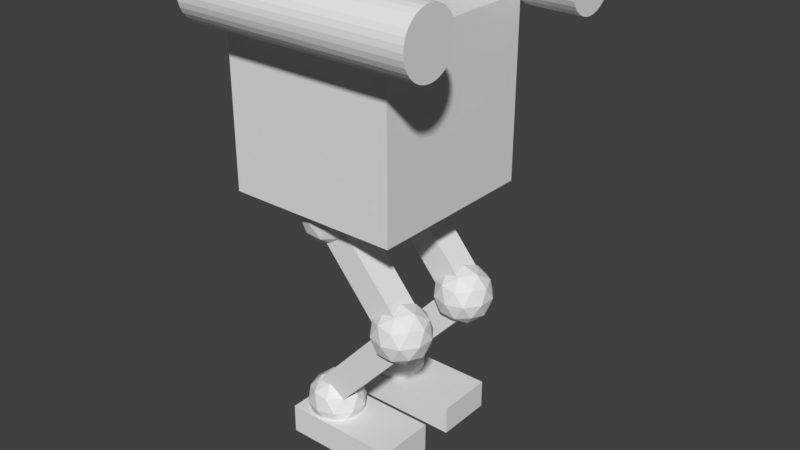 # Source: mecha.blend  (saved by Blender 2.77.0; exported with 4.5.12 LTS)
import bpy
from mathutils import Matrix  # noqa: F401  (used for matrix-valued properties, if any)

bpy.ops.wm.read_factory_settings(use_empty=True)
scene = bpy.context.scene
scene.name = 'Scene'

# ---- collections
col_collection_1 = bpy.data.collections.new('Collection 1'); scene.collection.children.link(col_collection_1)

# ---- materials (node trees are filled in below, after node groups)
mat_material = bpy.data.materials.new('Material')
mat_material.alpha_threshold = 0.0
mat_material.use_transparent_shadow = False
mat_material.roughness = 0.5
mat_material.line_color = (0.0, 0.0, 0.0, 1.0)

# ---- material node trees

# ---- world
world_world = bpy.data.worlds.new('World'); scene.world = world_world
world_world.color = (0.05088, 0.05088, 0.05088)
world_world.use_sun_shadow = False
world_world.sun_shadow_jitter_overblur = 0.0
world_world.cycles.sampling_method = 'MANUAL'

# ---- meshes
me_icosphere_005 = bpy.data.meshes.new('Icosphere.005')
me_icosphere_005.from_pydata([(0.0, 3.132, 5.873), (0.7236, 2.606, 6.426), (-0.2764, 2.281, 6.426), (-0.8944, 3.132, 6.426), (-0.2764, 3.982, 6.426), (0.7236, 3.657, 6.426), (0.2764, 2.281, 7.321), (-0.7236, 2.606, 7.321), (-0.7236, 3.657, 7.321), (0.2764, 3.982, 7.321), (0.8944, 3.132, 7.321), (0.0, 3.132, 7.873), (-0.1625, 2.632, 6.023), (0.4253, 2.823, 6.023), (0.2629, 2.323, 6.348), (0.8506, 3.132, 6.348), (0.4253, 3.441, 6.023), (-0.5257, 3.132, 6.023), (-0.6882, 2.632, 6.348), (-0.1625, 3.632, 6.023), (-0.6882, 3.632, 6.348), (0.2629, 3.941, 6.348), (0.9511, 2.823, 6.873), (0.9511, 3.441, 6.873), (0.0, 2.132, 6.873), (0.5878, 2.323, 6.873), (-0.9511, 2.823, 6.873), (-0.5878, 2.323, 6.873), (-0.5878, 3.941, 6.873), (-0.9511, 3.441, 6.873), (0.5878, 3.941, 6.873), (0.0, 4.132, 6.873), (0.6882, 2.632, 7.399), (-0.2629, 2.323, 7.399), (-0.8506, 3.132, 7.399), (-0.2629, 3.941, 7.399), (0.6882, 3.632, 7.399), (0.1625, 2.632, 7.724), (0.5257, 3.132, 7.724), (-0.4253, 2.823, 7.724), (-0.4253, 3.441, 7.724), (0.1625, 3.632, 7.724), (2.775, 3.132, 2.661), (3.499, 2.606, 3.213), (2.499, 2.281, 3.213), (1.881, 3.132, 3.213), (2.499, 3.982, 3.213), (3.499, 3.657, 3.213), (3.052, 2.281, 4.108), (2.052, 2.606, 4.108), (2.052, 3.657, 4.108), (3.052, 3.982, 4.108), (3.67, 3.132, 4.108), (2.775, 3.132, 4.661), (2.613, 2.632, 2.81), (3.201, 2.823, 2.81), (3.038, 2.323, 3.135), (3.626, 3.132, 3.135), (3.201, 3.441, 2.81), (2.25, 3.132, 2.81), (2.087, 2.632, 3.135), (2.613, 3.632, 2.81), (2.087, 3.632, 3.135), (3.038, 3.941, 3.135), (3.726, 2.823, 3.661), (3.726, 3.441, 3.661), (2.775, 2.132, 3.661), (3.363, 2.323, 3.661), (1.824, 2.823, 3.661), (2.188, 2.323, 3.661), (2.188, 3.941, 3.661), (1.824, 3.441, 3.661), (3.363, 3.941, 3.661), (2.775, 4.132, 3.661), (3.464, 2.632, 4.186), (2.513, 2.323, 4.186), (1.925, 3.132, 4.186), (2.513, 3.941, 4.186), (3.464, 3.632, 4.186), (2.938, 2.632, 4.511), (3.301, 3.132, 4.511), (2.35, 2.823, 4.511), (2.35, 3.441, 4.511), (2.938, 3.632, 4.511), (0.0, 3.132, -1.0), (0.7236, 2.606, -0.4472), (-0.2764, 2.281, -0.4472), (-0.8944, 3.132, -0.4472), (-0.2764, 3.982, -0.4472), (0.7236, 3.657, -0.4472), (0.2764, 2.281, 0.4472), (-0.7236, 2.606, 0.4472), (-0.7236, 3.657, 0.4472), (0.2764, 3.982, 0.4472), (0.8944, 3.132, 0.4472), (0.0, 3.132, 1.0), (-0.1625, 2.632, -0.8507), (0.4253, 2.823, -0.8507), (0.2629, 2.323, -0.5257), (0.8506, 3.132, -0.5257), (0.4253, 3.441, -0.8507), (-0.5257, 3.132, -0.8507), (-0.6882, 2.632, -0.5257), (-0.1625, 3.632, -0.8507), (-0.6882, 3.632, -0.5257), (0.2629, 3.941, -0.5257), (0.9511, 2.823, 2.2e-07), (0.9511, 3.441, 2.568e-07), (0.0, 2.132, 1.788e-07), (0.5878, 2.323, 1.902e-07), (-0.9511, 2.823, 2.2e-07), (-0.5878, 2.323, 1.902e-07), (-0.5878, 3.941, 2.866e-07), (-0.9511, 3.441, 2.568e-07), (0.5878, 3.941, 2.866e-07), (0.0, 4.132, 2.98e-07), (0.6882, 2.632, 0.5257), (-0.2629, 2.323, 0.5257), (-0.8506, 3.132, 0.5257), (-0.2629, 3.941, 0.5257), (0.6882, 3.632, 0.5257), (0.1625, 2.632, 0.8507), (0.5257, 3.132, 0.8507), (-0.4253, 2.823, 0.8507), (-0.4253, 3.441, 0.8507), (0.1625, 3.632, 0.8507), (0.0, 0.0, 5.873), (0.7236, -0.5257, 6.426), (-0.2764, -0.8506, 6.426), (-0.8944, 0.0, 6.426), (-0.2764, 0.8506, 6.426), (0.7236, 0.5257, 6.426), (0.2764, -0.8506, 7.321), (-0.7236, -0.5257, 7.321), (-0.7236, 0.5257, 7.321), (0.2764, 0.8506, 7.321), (0.8944, 0.0, 7.321), (0.0, 0.0, 7.873), (-0.1625, -0.5, 6.023), (0.4253, -0.309, 6.023), (0.2629, -0.809, 6.348), (0.8506, 0.0, 6.348), (0.4253, 0.309, 6.023), (-0.5257, 0.0, 6.023), (-0.6882, -0.5, 6.348), (-0.1625, 0.5, 6.023), (-0.6882, 0.5, 6.348), (0.2629, 0.809, 6.348), (0.9511, -0.309, 6.873), (0.9511, 0.309, 6.873), (0.0, -1.0, 6.873), (0.5878, -0.809, 6.873), (-0.9511, -0.309, 6.873), (-0.5878, -0.809, 6.873), (-0.5878, 0.809, 6.873), (-0.9511, 0.309, 6.873), (0.5878, 0.809, 6.873), (0.0, 1.0, 6.873), (0.6882, -0.5, 7.399), (-0.2629, -0.809, 7.399), (-0.8506, 0.0, 7.399), (-0.2629, 0.809, 7.399), (0.6882, 0.5, 7.399), (0.1625, -0.5, 7.724), (0.5257, 0.0, 7.724), (-0.4253, -0.309, 7.724), (-0.4253, 0.309, 7.724), (0.1625, 0.5, 7.724), (2.775, 0.0, 2.661), (3.499, -0.5257, 3.213), (2.499, -0.8506, 3.213), (1.881, 0.0, 3.213), (2.499, 0.8506, 3.213), (3.499, 0.5257, 3.213), (3.052, -0.8506, 4.108), (2.052, -0.5257, 4.108), (2.052, 0.5257, 4.108), (3.052, 0.8506, 4.108), (3.67, 0.0, 4.108), (2.775, 0.0, 4.661), (2.613, -0.5, 2.81), (3.201, -0.309, 2.81), (3.038, -0.809, 3.135), (3.626, 0.0, 3.135), (3.201, 0.309, 2.81), (2.25, 0.0, 2.81), (2.087, -0.5, 3.135), (2.613, 0.5, 2.81), (2.087, 0.5, 3.135), (3.038, 0.809, 3.135), (3.726, -0.309, 3.661), (3.726, 0.309, 3.661), (2.775, -1.0, 3.661), (3.363, -0.809, 3.661), (1.824, -0.309, 3.661), (2.188, -0.809, 3.661), (2.188, 0.809, 3.661), (1.824, 0.309, 3.661), (3.363, 0.809, 3.661), (2.775, 1.0, 3.661), (3.464, -0.5, 4.186), (2.513, -0.809, 4.186), (1.925, 0.0, 4.186), (2.513, 0.809, 4.186), (3.464, 0.5, 4.186), (2.938, -0.5, 4.511), (3.301, 0.0, 4.511), (2.35, -0.309, 4.511), (2.35, 0.309, 4.511), (2.938, 0.5, 4.511), (0.0, 0.0, -1.0), (0.7236, -0.5257, -0.4472), (-0.2764, -0.8506, -0.4472), (-0.8944, 0.0, -0.4472), (-0.2764, 0.8506, -0.4472), (0.7236, 0.5257, -0.4472), (0.2764, -0.8506, 0.4472), (-0.7236, -0.5257, 0.4472), (-0.7236, 0.5257, 0.4472), (0.2764, 0.8506, 0.4472), (0.8944, 0.0, 0.4472), (0.0, 0.0, 1.0), (-0.1625, -0.5, -0.8507), (0.4253, -0.309, -0.8507), (0.2629, -0.809, -0.5257), (0.8506, 0.0, -0.5257), (0.4253, 0.309, -0.8507), (-0.5257, 0.0, -0.8507), (-0.6882, -0.5, -0.5257), (-0.1625, 0.5, -0.8507), (-0.6882, 0.5, -0.5257), (0.2629, 0.809, -0.5257), (0.9511, -0.309, 0.0), (0.9511, 0.309, 0.0), (0.0, -1.0, 0.0), (0.5878, -0.809, 0.0), (-0.9511, -0.309, 0.0), (-0.5878, -0.809, 0.0), (-0.5878, 0.809, 0.0), (-0.9511, 0.309, 0.0), (0.5878, 0.809, 0.0), (0.0, 1.0, 0.0), (0.6882, -0.5, 0.5257), (-0.2629, -0.809, 0.5257), (-0.8506, 0.0, 0.5257), (-0.2629, 0.809, 0.5257), (0.6882, 0.5, 0.5257), (0.1625, -0.5, 0.8507), (0.5257, 0.0, 0.8507), (-0.4253, -0.309, 0.8507), (-0.4253, 0.309, 0.8507), (0.1625, 0.5, 0.8507)], [], [(0, 13, 12), (1, 13, 15), (0, 12, 17), (0, 17, 19), (0, 19, 16), (1, 15, 22), (2, 14, 24), (3, 18, 26), (4, 20, 28), (5, 21, 30), (1, 22, 25), (2, 24, 27), (3, 26, 29), (4, 28, 31), (5, 30, 23), (6, 32, 37), (7, 33, 39), (8, 34, 40), (9, 35, 41), (10, 36, 38), (38, 41, 11), (38, 36, 41), (36, 9, 41), (41, 40, 11), (41, 35, 40), (35, 8, 40), (40, 39, 11), (40, 34, 39), (34, 7, 39), (39, 37, 11), (39, 33, 37), (33, 6, 37), (37, 38, 11), (37, 32, 38), (32, 10, 38), (23, 36, 10), (23, 30, 36), (30, 9, 36), (31, 35, 9), (31, 28, 35), (28, 8, 35), (29, 34, 8), (29, 26, 34), (26, 7, 34), (27, 33, 7), (27, 24, 33), (24, 6, 33), (25, 32, 6), (25, 22, 32), (22, 10, 32), (30, 31, 9), (30, 21, 31), (21, 4, 31), (28, 29, 8), (28, 20, 29), (20, 3, 29), (26, 27, 7), (26, 18, 27), (18, 2, 27), (24, 25, 6), (24, 14, 25), (14, 1, 25), (22, 23, 10), (22, 15, 23), (15, 5, 23), (16, 21, 5), (16, 19, 21), (19, 4, 21), (19, 20, 4), (19, 17, 20), (17, 3, 20), (17, 18, 3), (17, 12, 18), (12, 2, 18), (15, 16, 5), (15, 13, 16), (13, 0, 16), (12, 14, 2), (12, 13, 14), (13, 1, 14), (42, 55, 54), (43, 55, 57), (42, 54, 59), (42, 59, 61), (42, 61, 58), (43, 57, 64), (44, 56, 66), (45, 60, 68), (46, 62, 70), (47, 63, 72), (43, 64, 67), (44, 66, 69), (45, 68, 71), (46, 70, 73), (47, 72, 65), (48, 74, 79), (49, 75, 81), (50, 76, 82), (51, 77, 83), (52, 78, 80), (80, 83, 53), (80, 78, 83), (78, 51, 83), (83, 82, 53), (83, 77, 82), (77, 50, 82), (82, 81, 53), (82, 76, 81), (76, 49, 81), (81, 79, 53), (81, 75, 79), (75, 48, 79), (79, 80, 53), (79, 74, 80), (74, 52, 80), (65, 78, 52), (65, 72, 78), (72, 51, 78), (73, 77, 51), (73, 70, 77), (70, 50, 77), (71, 76, 50), (71, 68, 76), (68, 49, 76), (69, 75, 49), (69, 66, 75), (66, 48, 75), (67, 74, 48), (67, 64, 74), (64, 52, 74), (72, 73, 51), (72, 63, 73), (63, 46, 73), (70, 71, 50), (70, 62, 71), (62, 45, 71), (68, 69, 49), (68, 60, 69), (60, 44, 69), (66, 67, 48), (66, 56, 67), (56, 43, 67), (64, 65, 52), (64, 57, 65), (57, 47, 65), (58, 63, 47), (58, 61, 63), (61, 46, 63), (61, 62, 46), (61, 59, 62), (59, 45, 62), (59, 60, 45), (59, 54, 60), (54, 44, 60), (57, 58, 47), (57, 55, 58), (55, 42, 58), (54, 56, 44), (54, 55, 56), (55, 43, 56), (84, 97, 96), (85, 97, 99), (84, 96, 101), (84, 101, 103), (84, 103, 100), (85, 99, 106), (86, 98, 108), (87, 102, 110), (88, 104, 112), (89, 105, 114), (85, 106, 109), (86, 108, 111), (87, 110, 113), (88, 112, 115), (89, 114, 107), (90, 116, 121), (91, 117, 123), (92, 118, 124), (93, 119, 125), (94, 120, 122), (122, 125, 95), (122, 120, 125), (120, 93, 125), (125, 124, 95), (125, 119, 124), (119, 92, 124), (124, 123, 95), (124, 118, 123), (118, 91, 123), (123, 121, 95), (123, 117, 121), (117, 90, 121), (121, 122, 95), (121, 116, 122), (116, 94, 122), (107, 120, 94), (107, 114, 120), (114, 93, 120), (115, 119, 93), (115, 112, 119), (112, 92, 119), (113, 118, 92), (113, 110, 118), (110, 91, 118), (111, 117, 91), (111, 108, 117), (108, 90, 117), (109, 116, 90), (109, 106, 116), (106, 94, 116), (114, 115, 93), (114, 105, 115), (105, 88, 115), (112, 113, 92), (112, 104, 113), (104, 87, 113), (110, 111, 91), (110, 102, 111), (102, 86, 111), (108, 109, 90), (108, 98, 109), (98, 85, 109), (106, 107, 94), (106, 99, 107), (99, 89, 107), (100, 105, 89), (100, 103, 105), (103, 88, 105), (103, 104, 88), (103, 101, 104), (101, 87, 104), (101, 102, 87), (101, 96, 102), (96, 86, 102), (99, 100, 89), (99, 97, 100), (97, 84, 100), (96, 98, 86), (96, 97, 98), (97, 85, 98), (126, 139, 138), (127, 139, 141), (126, 138, 143), (126, 143, 145), (126, 145, 142), (127, 141, 148), (128, 140, 150), (129, 144, 152), (130, 146, 154), (131, 147, 156), (127, 148, 151), (128, 150, 153), (129, 152, 155), (130, 154, 157), (131, 156, 149), (132, 158, 163), (133, 159, 165), (134, 160, 166), (135, 161, 167), (136, 162, 164), (164, 167, 137), (164, 162, 167), (162, 135, 167), (167, 166, 137), (167, 161, 166), (161, 134, 166), (166, 165, 137), (166, 160, 165), (160, 133, 165), (165, 163, 137), (165, 159, 163), (159, 132, 163), (163, 164, 137), (163, 158, 164), (158, 136, 164), (149, 162, 136), (149, 156, 162), (156, 135, 162), (157, 161, 135), (157, 154, 161), (154, 134, 161), (155, 160, 134), (155, 152, 160), (152, 133, 160), (153, 159, 133), (153, 150, 159), (150, 132, 159), (151, 158, 132), (151, 148, 158), (148, 136, 158), (156, 157, 135), (156, 147, 157), (147, 130, 157), (154, 155, 134), (154, 146, 155), (146, 129, 155), (152, 153, 133), (152, 144, 153), (144, 128, 153), (150, 151, 132), (150, 140, 151), (140, 127, 151), (148, 149, 136), (148, 141, 149), (141, 131, 149), (142, 147, 131), (142, 145, 147), (145, 130, 147), (145, 146, 130), (145, 143, 146), (143, 129, 146), (143, 144, 129), (143, 138, 144), (138, 128, 144), (141, 142, 131), (141, 139, 142), (139, 126, 142), (138, 140, 128), (138, 139, 140), (139, 127, 140), (168, 181, 180), (169, 181, 183), (168, 180, 185), (168, 185, 187), (168, 187, 184), (169, 183, 190), (170, 182, 192), (171, 186, 194), (172, 188, 196), (173, 189, 198), (169, 190, 193), (170, 192, 195), (171, 194, 197), (172, 196, 199), (173, 198, 191), (174, 200, 205), (175, 201, 207), (176, 202, 208), (177, 203, 209), (178, 204, 206), (206, 209, 179), (206, 204, 209), (204, 177, 209), (209, 208, 179), (209, 203, 208), (203, 176, 208), (208, 207, 179), (208, 202, 207), (202, 175, 207), (207, 205, 179), (207, 201, 205), (201, 174, 205), (205, 206, 179), (205, 200, 206), (200, 178, 206), (191, 204, 178), (191, 198, 204), (198, 177, 204), (199, 203, 177), (199, 196, 203), (196, 176, 203), (197, 202, 176), (197, 194, 202), (194, 175, 202), (195, 201, 175), (195, 192, 201), (192, 174, 201), (193, 200, 174), (193, 190, 200), (190, 178, 200), (198, 199, 177), (198, 189, 199), (189, 172, 199), (196, 197, 176), (196, 188, 197), (188, 171, 197), (194, 195, 175), (194, 186, 195), (186, 170, 195), (192, 193, 174), (192, 182, 193), (182, 169, 193), (190, 191, 178), (190, 183, 191), (183, 173, 191), (184, 189, 173), (184, 187, 189), (187, 172, 189), (187, 188, 172), (187, 185, 188), (185, 171, 188), (185, 186, 171), (185, 180, 186), (180, 170, 186), (183, 184, 173), (183, 181, 184), (181, 168, 184), (180, 182, 170), (180, 181, 182), (181, 169, 182), (210, 223, 222), (211, 223, 225), (210, 222, 227), (210, 227, 229), (210, 229, 226), (211, 225, 232), (212, 224, 234), (213, 228, 236), (214, 230, 238), (215, 231, 240), (211, 232, 235), (212, 234, 237), (213, 236, 239), (214, 238, 241), (215, 240, 233), (216, 242, 247), (217, 243, 249), (218, 244, 250), (219, 245, 251), (220, 246, 248), (248, 251, 221), (248, 246, 251), (246, 219, 251), (251, 250, 221), (251, 245, 250), (245, 218, 250), (250, 249, 221), (250, 244, 249), (244, 217, 249), (249, 247, 221), (249, 243, 247), (243, 216, 247), (247, 248, 221), (247, 242, 248), (242, 220, 248), (233, 246, 220), (233, 240, 246), (240, 219, 246), (241, 245, 219), (241, 238, 245), (238, 218, 245), (239, 244, 218), (239, 236, 244), (236, 217, 244), (237, 243, 217), (237, 234, 243), (234, 216, 243), (235, 242, 216), (235, 232, 242), (232, 220, 242), (240, 241, 219), (240, 231, 241), (231, 214, 241), (238, 239, 218), (238, 230, 239), (230, 213, 239), (236, 237, 217), (236, 228, 237), (228, 212, 237), (234, 235, 216), (234, 224, 235), (224, 211, 235), (232, 233, 220), (232, 225, 233), (225, 215, 233), (226, 231, 215), (226, 229, 231), (229, 214, 231), (229, 230, 214), (229, 227, 230), (227, 213, 230), (227, 228, 213), (227, 222, 228), (222, 212, 228), (225, 226, 215), (225, 223, 226), (223, 210, 226), (222, 224, 212), (222, 223, 224), (223, 211, 224)])
me_icosphere_005.use_remesh_preserve_volume = False
me_icosphere_005.use_remesh_preserve_attributes = False
me_icosphere_005.use_mirror_vertex_groups = False
me_icosphere_005.update()
me_cylinder_001 = bpy.data.meshes.new('Cylinder.001')
me_cylinder_001.from_pydata([(10.29, 4.746, 0.2368), (7.236, 4.746, -0.4096), (10.29, 5.746, 0.2368), (7.236, 5.746, -0.4096), (9.641, 4.746, 0.4275), (6.589, 4.746, -0.2188), (9.641, 5.746, 0.4275), (6.589, 5.746, -0.2188), (6.504, 6.673, 0.5146), (6.504, 0.6735, 0.5146), (6.504, 0.6735, -0.9854), (6.504, 6.674, -0.9854), (0.5043, 6.673, 0.5146), (0.5043, 0.6735, 0.5146), (0.5043, 0.6735, -0.9854), (0.5043, 6.673, -0.9854), (10.89, 4.746, 0.399), (13.84, 4.746, -0.2763), (10.89, 5.746, 0.399), (13.84, 5.746, -0.2763), (10.22, 4.746, 0.2146), (13.17, 4.746, -0.4607), (10.22, 5.746, 0.2146), (13.17, 5.746, -0.4607), (15.16, 4.246, -0.6108), (14.16, 4.246, -0.6108), (15.16, 6.246, -0.6108), (14.16, 6.246, -0.6108), (15.16, 4.246, 0.3892), (14.16, 4.246, 0.3892), (15.16, 6.246, 0.3892), (14.16, 6.246, 0.3892), (10.29, 1.614, 0.2368), (7.236, 1.614, -0.4096), (10.29, 2.614, 0.2368), (7.236, 2.614, -0.4096), (9.641, 1.614, 0.4275), (6.589, 1.614, -0.2188), (9.641, 2.614, 0.4275), (6.589, 2.614, -0.2188), (10.89, 1.614, 0.399), (13.84, 1.614, -0.2763), (10.89, 2.614, 0.399), (13.84, 2.614, -0.2763), (10.22, 1.614, 0.2146), (13.17, 1.614, -0.4607), (10.22, 2.614, 0.2146), (13.17, 2.614, -0.4607), (15.16, 1.114, -0.6108), (14.16, 1.114, -0.6108), (15.16, 3.114, -0.6108), (14.16, 3.114, -0.6108), (15.16, 1.114, 0.3892), (14.16, 1.114, 0.3892), (15.16, 3.114, 0.3892), (14.16, 3.114, 0.3892), (9.537e-07, 8.363, -1.0), (9.537e-07, 8.363, 1.0), (0.1951, 8.344, -1.0), (0.1951, 8.344, 1.0), (0.3827, 8.287, -1.0), (0.3827, 8.287, 1.0), (0.5556, 8.195, -1.0), (0.5556, 8.195, 1.0), (0.7071, 8.07, -1.0), (0.7071, 8.07, 1.0), (0.8315, 7.919, -1.0), (0.8315, 7.919, 1.0), (0.9239, 7.746, -1.0), (0.9239, 7.746, 1.0), (0.9808, 7.558, -1.0), (0.9808, 7.558, 1.0), (1.0, 7.363, -1.0), (1.0, 7.363, 1.0), (0.9808, 7.168, -1.0), (0.9808, 7.168, 1.0), (0.9239, 6.981, -1.0), (0.9239, 6.981, 1.0), (0.8315, 6.808, -1.0), (0.8315, 6.808, 1.0), (0.7071, 6.656, -1.0), (0.7071, 6.656, 1.0), (0.5556, 6.532, -1.0), (0.5556, 6.532, 1.0), (0.3827, 6.439, -1.0), (0.3827, 6.439, 1.0), (0.1951, 6.383, -1.0), (0.1951, 6.383, 1.0), (6.278e-07, 6.363, -1.0), (6.278e-07, 6.363, 1.0), (-0.1951, 6.383, -1.0), (-0.1951, 6.383, 1.0), (-0.3827, 6.439, -1.0), (-0.3827, 6.439, 1.0), (-0.5556, 6.532, -1.0), (-0.5556, 6.532, 1.0), (-0.7071, 6.656, -1.0), (-0.7071, 6.656, 1.0), (-0.8315, 6.808, -1.0), (-0.8315, 6.808, 1.0), (-0.9239, 6.981, -1.0), (-0.9239, 6.981, 1.0), (-0.9808, 7.168, -1.0), (-0.9808, 7.168, 1.0), (-1.0, 7.363, -1.0), (-1.0, 7.363, 1.0), (-0.9808, 7.558, -1.0), (-0.9808, 7.558, 1.0), (-0.9239, 7.746, -1.0), (-0.9239, 7.746, 1.0), (-0.8315, 7.919, -1.0), (-0.8315, 7.919, 1.0), (-0.7071, 8.07, -1.0), (-0.7071, 8.07, 1.0), (-0.5556, 8.195, -1.0), (-0.5556, 8.195, 1.0), (-0.3827, 8.287, -1.0), (-0.3827, 8.287, 1.0), (-0.1951, 8.344, -1.0), (-0.1951, 8.344, 1.0), (0.5043, 6.673, 0.5146), (0.5043, 0.6735, 0.5146), (0.5043, 0.6735, -0.9854), (0.5043, 6.673, -0.9854), (10.89, 5.746, 0.399), (0.0, 1.0, -1.0), (0.0, 1.0, 1.0), (0.1951, 0.9808, -1.0), (0.1951, 0.9808, 1.0), (0.3827, 0.9239, -1.0), (0.3827, 0.9239, 1.0), (0.5556, 0.8315, -1.0), (0.5556, 0.8315, 1.0), (0.7071, 0.7071, -1.0), (0.7071, 0.7071, 1.0), (0.8315, 0.5556, -1.0), (0.8315, 0.5556, 1.0), (0.9239, 0.3827, -1.0), (0.9239, 0.3827, 1.0), (0.9808, 0.1951, -1.0), (0.9808, 0.1951, 1.0), (1.0, 7.55e-08, -1.0), (1.0, 7.55e-08, 1.0), (0.9808, -0.1951, -1.0), (0.9808, -0.1951, 1.0), (0.9239, -0.3827, -1.0), (0.9239, -0.3827, 1.0), (0.8315, -0.5556, -1.0), (0.8315, -0.5556, 1.0), (0.7071, -0.7071, -1.0), (0.7071, -0.7071, 1.0), (0.5556, -0.8315, -1.0), (0.5556, -0.8315, 1.0), (0.3827, -0.9239, -1.0), (0.3827, -0.9239, 1.0), (0.1951, -0.9808, -1.0), (0.1951, -0.9808, 1.0), (-3.258e-07, -1.0, -1.0), (-3.258e-07, -1.0, 1.0), (-0.1951, -0.9808, -1.0), (-0.1951, -0.9808, 1.0), (-0.3827, -0.9239, -1.0), (-0.3827, -0.9239, 1.0), (-0.5556, -0.8315, -1.0), (-0.5556, -0.8315, 1.0), (-0.7071, -0.7071, -1.0), (-0.7071, -0.7071, 1.0), (-0.8315, -0.5556, -1.0), (-0.8315, -0.5556, 1.0), (-0.9239, -0.3827, -1.0), (-0.9239, -0.3827, 1.0), (-0.9808, -0.1951, -1.0), (-0.9808, -0.1951, 1.0), (-1.0, 9.656e-07, -1.0), (-1.0, 9.656e-07, 1.0), (-0.9808, 0.1951, -1.0), (-0.9808, 0.1951, 1.0), (-0.9239, 0.3827, -1.0), (-0.9239, 0.3827, 1.0), (-0.8315, 0.5556, -1.0), (-0.8315, 0.5556, 1.0), (-0.7071, 0.7071, -1.0), (-0.7071, 0.7071, 1.0), (-0.5556, 0.8315, -1.0), (-0.5556, 0.8315, 1.0), (-0.3827, 0.9239, -1.0), (-0.3827, 0.9239, 1.0), (-0.1951, 0.9808, -1.0), (-0.1951, 0.9808, 1.0)], [(18, 124)], [(1, 3, 2, 0), (3, 7, 6, 2), (7, 5, 4, 6), (5, 1, 0, 4), (0, 2, 6, 4), (5, 7, 3, 1), (8, 9, 10, 11), (8, 12, 13, 9), (9, 13, 14, 10), (10, 14, 15, 11), (12, 8, 11, 15), (17, 19, 18, 16), (19, 23, 22, 18), (23, 21, 20, 22), (21, 17, 16, 20), (16, 18, 22, 20), (21, 23, 19, 17), (25, 27, 26, 24), (27, 31, 30, 26), (31, 29, 28, 30), (29, 25, 24, 28), (24, 26, 30, 28), (29, 31, 27, 25), (33, 35, 34, 32), (35, 39, 38, 34), (39, 37, 36, 38), (37, 33, 32, 36), (32, 34, 38, 36), (37, 39, 35, 33), (41, 43, 42, 40), (43, 47, 46, 42), (47, 45, 44, 46), (45, 41, 40, 44), (40, 42, 46, 44), (45, 47, 43, 41), (49, 51, 50, 48), (51, 55, 54, 50), (55, 53, 52, 54), (53, 49, 48, 52), (48, 50, 54, 52), (53, 55, 51, 49), (13, 12, 120, 121), (14, 13, 121, 122), (12, 15, 123, 120), (15, 14, 122, 123), (56, 57, 59, 58), (58, 59, 61, 60), (60, 61, 63, 62), (62, 63, 65, 64), (64, 65, 67, 66), (66, 67, 69, 68), (68, 69, 71, 70), (70, 71, 73, 72), (72, 73, 75, 74), (74, 75, 77, 76), (76, 77, 79, 78), (78, 79, 81, 80), (80, 81, 83, 82), (82, 83, 85, 84), (84, 85, 87, 86), (86, 87, 89, 88), (88, 89, 91, 90), (90, 91, 93, 92), (92, 93, 95, 94), (94, 95, 97, 96), (96, 97, 99, 98), (98, 99, 101, 100), (100, 101, 103, 102), (102, 103, 105, 104), (104, 105, 107, 106), (106, 107, 109, 108), (108, 109, 111, 110), (110, 111, 113, 112), (112, 113, 115, 114), (114, 115, 117, 116), (59, 57, 119, 117, 115, 113, 111, 109, 107, 105, 103, 101, 99, 97, 95, 93, 91, 89, 87, 85, 83, 81, 79, 77, 75, 73, 71, 69, 67, 65, 63, 61), (116, 117, 119, 118), (118, 119, 57, 56), (56, 58, 60, 62, 64, 66, 68, 70, 72, 74, 76, 78, 80, 82, 84, 86, 88, 90, 92, 94, 96, 98, 100, 102, 104, 106, 108, 110, 112, 114, 116, 118), (120, 123, 122, 121), (125, 126, 128, 127), (127, 128, 130, 129), (129, 130, 132, 131), (131, 132, 134, 133), (133, 134, 136, 135), (135, 136, 138, 137), (137, 138, 140, 139), (139, 140, 142, 141), (141, 142, 144, 143), (143, 144, 146, 145), (145, 146, 148, 147), (147, 148, 150, 149), (149, 150, 152, 151), (151, 152, 154, 153), (153, 154, 156, 155), (155, 156, 158, 157), (157, 158, 160, 159), (159, 160, 162, 161), (161, 162, 164, 163), (163, 164, 166, 165), (165, 166, 168, 167), (167, 168, 170, 169), (169, 170, 172, 171), (171, 172, 174, 173), (173, 174, 176, 175), (175, 176, 178, 177), (177, 178, 180, 179), (179, 180, 182, 181), (181, 182, 184, 183), (183, 184, 186, 185), (128, 126, 188, 186, 184, 182, 180, 178, 176, 174, 172, 170, 168, 166, 164, 162, 160, 158, 156, 154, 152, 150, 148, 146, 144, 142, 140, 138, 136, 134, 132, 130), (185, 186, 188, 187), (187, 188, 126, 125), (125, 127, 129, 131, 133, 135, 137, 139, 141, 143, 145, 147, 149, 151, 153, 155, 157, 159, 161, 163, 165, 167, 169, 171, 173, 175, 177, 179, 181, 183, 185, 187)])
_uv = me_cylinder_001.uv_layers.new(name='UVMap')
_uv.uv.foreach_set('vector', [0.953, 0.2244, 0.9926, 0.2244, 0.9926, 0.264, 0.953, 0.264, 0.8986, 0.2739, 0.9478, 0.2739, 0.9478, 0.3231, 0.8986, 0.3231, 0.9457, 0.3303, 0.9968, 0.3303, 0.9968, 0.3814, 0.9457, 0.3814, 0.9002, 0.2228, 0.9462, 0.2228, 0.9462, 0.2688, 0.9002, 0.2688, 0.9511, 0.2752, 0.9914, 0.2752, 0.9914, 0.3155, 0.9511, 0.3155, 0.8946, 0.3365, 0.9394, 0.3365, 0.9394, 0.3814, 0.8946, 0.3814, 0.2919, 0.1872, 0.09458, 0.1872, 0.09458, 0.1379, 0.2919, 0.1379, 0.07175, 0.07126, 0.004973, 0.07126, 0.004973, 0.004485, 0.07175, 0.004485, 0.307, 0.1296, 0.08501, 0.1296, 0.08501, 0.07415, 0.307, 0.07415, 0.3882, 0.006406, 0.3239, 0.006406, 0.3239, 0.07075, 0.3882, 0.07075, 0.09976, 0.2376, 0.2809, 0.2376, 0.2809, 0.1924, 0.09976, 0.1924, 0.9441, 0.1163, 0.9891, 0.1163, 0.9891, 0.1613, 0.9441, 0.1613, 0.9494, 0.05961, 0.9931, 0.05961, 0.9931, 0.1033, 0.9494, 0.1033, 0.8974, 0.05561, 0.9459, 0.05561, 0.9459, 0.1042, 0.8974, 0.1042, 0.9548, 0.009197, 0.9939, 0.009197, 0.9939, 0.04828, 0.9548, 0.04828, 0.8977, 0.1148, 0.9394, 0.1148, 0.9394, 0.1566, 0.8977, 0.1566, 0.9035, 0.00744, 0.9492, 0.00744, 0.9492, 0.05314, 0.9035, 0.05314, 0.4399, 0.01173, 0.4976, 0.01173, 0.4976, 0.06952, 0.4399, 0.06952, 0.6205, 0.1995, 0.5684, 0.1981, 0.5666, 0.1372, 0.6201, 0.1381, 0.5052, 0.00832, 0.5667, 0.00832, 0.5667, 0.0698, 0.5052, 0.0698, 0.5045, 0.1969, 0.4523, 0.1962, 0.4511, 0.138, 0.5039, 0.1378, 0.5047, 0.07789, 0.5645, 0.07845, 0.5666, 0.1372, 0.5039, 0.1378, 0.5045, 0.1969, 0.5684, 0.1981, 0.567, 0.2576, 0.5061, 0.2554, 0.8136, 0.3345, 0.853, 0.3345, 0.853, 0.374, 0.8136, 0.374, 0.8113, 0.2176, 0.8553, 0.2176, 0.8553, 0.2616, 0.8113, 0.2616, 0.7619, 0.3279, 0.8086, 0.3279, 0.8086, 0.3745, 0.7619, 0.3745, 0.8146, 0.2736, 0.8582, 0.2736, 0.8582, 0.3171, 0.8146, 0.3171, 0.7641, 0.2231, 0.8063, 0.2231, 0.8063, 0.2653, 0.7641, 0.2653, 0.7636, 0.2753, 0.8069, 0.2753, 0.8069, 0.3186, 0.7636, 0.3186, 0.8208, 0.005446, 0.8643, 0.005446, 0.8643, 0.04893, 0.8208, 0.04893, 0.7622, 0.05839, 0.8114, 0.05839, 0.8114, 0.1076, 0.7622, 0.1076, 0.8178, 0.1171, 0.8612, 0.1171, 0.8612, 0.1605, 0.8178, 0.1605, 0.7645, 0.1165, 0.8091, 0.1165, 0.8091, 0.1611, 0.7645, 0.1611, 0.817, 0.05894, 0.8651, 0.05894, 0.8651, 0.1071, 0.817, 0.1071, 0.7622, 0.001041, 0.8145, 0.001041, 0.8145, 0.05334, 0.7622, 0.05334, 0.6338, 0.006729, 0.673, 0.006729, 0.673, 0.04591, 0.6338, 0.04591, 0.6335, 0.05189, 0.6781, 0.05189, 0.6781, 0.09654, 0.6335, 0.09654, 0.6305, 0.09941, 0.6751, 0.09941, 0.6751, 0.144, 0.6305, 0.144, 0.684, 0.05739, 0.7194, 0.05739, 0.7194, 0.0928, 0.684, 0.0928, 0.7235, 0.1426, 0.7228, 0.09724, 0.6781, 0.09654, 0.6781, 0.1419, 0.6781, 0.007936, 0.6781, 0.05189, 0.7228, 0.05259, 0.7221, 0.007936, 0.5992, 0.5353, 0.8218, 0.5503, 0.82, 0.5532, 0.6012, 0.5386, 0.5969, 0.643, 0.5992, 0.5353, 0.6012, 0.5386, 0.5991, 0.6386, 0.8218, 0.5503, 0.8218, 0.6472, 0.8195, 0.6438, 0.82, 0.5532, 0.228, 4.768e-07, 0.228, -3.0, 0.228, -3.0, 0.228, 4.768e-07, 0.3467, 0.2692, 0.368, 0.2692, 0.368, 0.2905, 0.3467, 0.2905, 0.3494, 0.2487, 0.3653, 0.2487, 0.3653, 0.2646, 0.3494, 0.2646, 0.3444, 0.2157, 0.3704, 0.2157, 0.3704, 0.2417, 0.3444, 0.2417, 0.3435, 0.187, 0.3712, 0.187, 0.3712, 0.2147, 0.3435, 0.2147, 0.3429, 0.1553, 0.3688, 0.1553, 0.3688, 0.1812, 0.3429, 0.1812, 0.3453, 0.1283, 0.3695, 0.1283, 0.3695, 0.1524, 0.3453, 0.1524, 0.3447, 0.09671, 0.37, 0.09671, 0.37, 0.122, 0.3447, 0.122, 0.3312, 0.9094, 0.3495, 0.9094, 0.3495, 0.9277, 0.3312, 0.9277, 0.3358, 0.8892, 0.351, 0.8892, 0.351, 0.9045, 0.3358, 0.9045, 0.3388, 0.8627, 0.3574, 0.8627, 0.3574, 0.8814, 0.3388, 0.8814, 0.3388, 0.8458, 0.3542, 0.8458, 0.3542, 0.8611, 0.3388, 0.8611, 0.3395, 0.8278, 0.3505, 0.8278, 0.3505, 0.8388, 0.3395, 0.8388, 0.3364, 0.8076, 0.3505, 0.8076, 0.3505, 0.8217, 0.3364, 0.8217, 0.3345, 0.7826, 0.3554, 0.7826, 0.3554, 0.8034, 0.3345, 0.8034, 0.3385, 0.7601, 0.3546, 0.7601, 0.3546, 0.7762, 0.3385, 0.7762, 0.334, 0.7262, 0.359, 0.7262, 0.359, 0.7512, 0.334, 0.7512, 0.3346, 0.6974, 0.3584, 0.6974, 0.3584, 0.7212, 0.3346, 0.7212, 0.3355, 0.6703, 0.3576, 0.6703, 0.3576, 0.6924, 0.3355, 0.6924, 0.3414, 0.6468, 0.3579, 0.6468, 0.3579, 0.6632, 0.3414, 0.6632, 0.3395, 0.6217, 0.3597, 0.6217, 0.3597, 0.6419, 0.3395, 0.6419, 0.3372, 0.593, 0.359, 0.593, 0.359, 0.6148, 0.3372, 0.6148, 0.3417, 0.5711, 0.3576, 0.5711, 0.3576, 0.587, 0.3417, 0.587, 0.3389, 0.5436, 0.3603, 0.5436, 0.3603, 0.5649, 0.3389, 0.5649, 0.3375, 0.5174, 0.3617, 0.5174, 0.3617, 0.5415, 0.3375, 0.5415, 0.3435, 0.4954, 0.365, 0.4954, 0.365, 0.517, 0.3435, 0.517, 0.3417, 0.4626, 0.3669, 0.4626, 0.3669, 0.4878, 0.3417, 0.4878, 0.3445, 0.436, 0.3671, 0.436, 0.3671, 0.4586, 0.3445, 0.4586, 0.3482, 0.4149, 0.3666, 0.4149, 0.3666, 0.4332, 0.3482, 0.4332, 0.344, 0.3843, 0.3676, 0.3843, 0.3676, 0.408, 0.344, 0.408, 0.3461, 0.3539, 0.3687, 0.3539, 0.3687, 0.3764, 0.3461, 0.3764, 0.4473, 0.9011, 0.4578, 0.9, 0.4679, 0.897, 0.4772, 0.892, 0.4854, 0.8853, 0.492, 0.8771, 0.497, 0.8678, 0.5001, 0.8577, 0.5011, 0.8472, 0.5001, 0.8367, 0.497, 0.8266, 0.492, 0.8173, 0.4854, 0.8092, 0.4772, 0.8025, 0.4679, 0.7975, 0.4578, 0.7945, 0.4473, 0.7934, 0.4368, 0.7945, 0.4267, 0.7975, 0.4174, 0.8025, 0.4092, 0.8092, 0.4025, 0.8173, 0.3976, 0.8266, 0.3945, 0.8367, 0.3935, 0.8472, 0.3945, 0.8577, 0.3976, 0.8678, 0.4025, 0.8771, 0.4092, 0.8853, 0.4174, 0.892, 0.4267, 0.897, 0.4368, 0.9, 0.3411, 0.321, 0.3674, 0.321, 0.3674, 0.3473, 0.3411, 0.3473, 0.3457, 0.293, 0.3691, 0.293, 0.3691, 0.3163, 0.3457, 0.3163, 0.4504, 0.7724, 0.4606, 0.7714, 0.4704, 0.7684, 0.4794, 0.7636, 0.4874, 0.7571, 0.4939, 0.7492, 0.4987, 0.7401, 0.5017, 0.7303, 0.5027, 0.7201, 0.5017, 0.7099, 0.4987, 0.7001, 0.4939, 0.6911, 0.4874, 0.6832, 0.4794, 0.6767, 0.4704, 0.6718, 0.4606, 0.6689, 0.4504, 0.6679, 0.4402, 0.6689, 0.4304, 0.6718, 0.4214, 0.6767, 0.4134, 0.6832, 0.4069, 0.6911, 0.4021, 0.7001, 0.3991, 0.7099, 0.3981, 0.7201, 0.3991, 0.7303, 0.4021, 0.7401, 0.4069, 0.7492, 0.4134, 0.7571, 0.4214, 0.7636, 0.4304, 0.7684, 0.4402, 0.7714, 0.07598, 0.007578, 0.07598, 0.06732, 0.315, 0.06732, 0.315, 0.007578, 0.04607, 0.6103, 0.06101, 0.6103, 0.06101, 0.6253, 0.04607, 0.6253, 0.04444, 0.6273, 0.05645, 0.6273, 0.05645, 0.6393, 0.04444, 0.6393, 0.03808, 0.6427, 0.0566, 0.6427, 0.0566, 0.6612, 0.03808, 0.6612, 0.04487, 0.6665, 0.05602, 0.6665, 0.05602, 0.6776, 0.04487, 0.6776, 0.03793, 0.6813, 0.05676, 0.6813, 0.05676, 0.7001, 0.03793, 0.7001, 0.03567, 0.7069, 0.05281, 0.7069, 0.05281, 0.724, 0.03567, 0.724, 0.03109, 0.7271, 0.05429, 0.7271, 0.05429, 0.7503, 0.03109, 0.7503, 0.03646, 0.7589, 0.05512, 0.7589, 0.05512, 0.7775, 0.03646, 0.7775, 0.03012, 0.7835, 0.05526, 0.7835, 0.05526, 0.8087, 0.03012, 0.8087, 0.03499, 0.8132, 0.05659, 0.8132, 0.05659, 0.8348, 0.03499, 0.8348, 0.03399, 0.8401, 0.05139, 0.8401, 0.05139, 0.8575, 0.03399, 0.8575, 0.04839, 0.1662, 0.0618, 0.1662, 0.0618, 0.1796, 0.04839, 0.1796, 0.05018, 0.1804, 0.0662, 0.1804, 0.0662, 0.1964, 0.05018, 0.1964, 0.04518, 0.2017, 0.06191, 0.2017, 0.06191, 0.2185, 0.04518, 0.2185, 0.04188, 0.2217, 0.06211, 0.2217, 0.06211, 0.2419, 0.04188, 0.2419, 0.04356, 0.2482, 0.06353, 0.2482, 0.06353, 0.2682, 0.04356, 0.2682, 0.04, 0.2725, 0.05778, 0.2725, 0.05778, 0.2903, 0.04, 0.2903, 0.04036, 0.293, 0.06053, 0.293, 0.06053, 0.3132, 0.04036, 0.3132, 0.04112, 0.3217, 0.05976, 0.3217, 0.05976, 0.3403, 0.04112, 0.3403, 0.04483, 0.3456, 0.05916, 0.3456, 0.05916, 0.3599, 0.04483, 0.3599, 0.04317, 0.3656, 0.06392, 0.3656, 0.06392, 0.3864, 0.04317, 0.3864, 0.04344, 0.3922, 0.06054, 0.3922, 0.06054, 0.4093, 0.04344, 0.4093, 0.04349, 0.4155, 0.0605, 0.4155, 0.0605, 0.4325, 0.04349, 0.4325, 0.04072, 0.436, 0.05706, 0.436, 0.05706, 0.4524, 0.04072, 0.4524, 0.04253, 0.4626, 0.05835, 0.4626, 0.05835, 0.4785, 0.04253, 0.4785, 0.04178, 0.4789, 0.05911, 0.4789, 0.05911, 0.4963, 0.04178, 0.4963, 0.04163, 0.4958, 0.05926, 0.4958, 0.05926, 0.5135, 0.04163, 0.5135, 0.04201, 0.5164, 0.05578, 0.5164, 0.05578, 0.5301, 0.04201, 0.5301, 0.04021, 0.5363, 0.05447, 0.5363, 0.05447, 0.5505, 0.04021, 0.5505, 0.03993, 0.5546, 0.05785, 0.5546, 0.05785, 0.5725, 0.03993, 0.5725, 0.1187, 0.9131, 0.1294, 0.9121, 0.1397, 0.9089, 0.1492, 0.9039, 0.1576, 0.897, 0.1644, 0.8887, 0.1695, 0.8792, 0.1726, 0.8688, 0.1737, 0.8581, 0.1726, 0.8474, 0.1695, 0.837, 0.1644, 0.8275, 0.1576, 0.8192, 0.1492, 0.8123, 0.1397, 0.8072, 0.1294, 0.8041, 0.1187, 0.8031, 0.1079, 0.8041, 0.09759, 0.8072, 0.08808, 0.8123, 0.07974, 0.8192, 0.07289, 0.8275, 0.06781, 0.837, 0.06467, 0.8474, 0.06362, 0.8581, 0.06467, 0.8688, 0.06781, 0.8792, 0.07289, 0.8887, 0.07974, 0.897, 0.08808, 0.9039, 0.09759, 0.9089, 0.1079, 0.9121, 0.04563, 0.5773, 0.05836, 0.5773, 0.05836, 0.5901, 0.04563, 0.5901, 0.04636, 0.5936, 0.05762, 0.5936, 0.05762, 0.6048, 0.04636, 0.6048, 0.1218, 0.7869, 0.1327, 0.7859, 0.1432, 0.7827, 0.1528, 0.7775, 0.1613, 0.7706, 0.1683, 0.7621, 0.1735, 0.7524, 0.1766, 0.7419, 0.1777, 0.731, 0.1766, 0.7201, 0.1735, 0.7096, 0.1683, 0.6999, 0.1613, 0.6914, 0.1528, 0.6844, 0.1432, 0.6793, 0.1327, 0.6761, 0.1218, 0.675, 0.1108, 0.6761, 0.1003, 0.6793, 0.09066, 0.6844, 0.08218, 0.6914, 0.07522, 0.6999, 0.07004, 0.7096, 0.06686, 0.7201, 0.06578, 0.731, 0.06686, 0.7419, 0.07004, 0.7524, 0.07522, 0.7621, 0.08218, 0.7706, 0.09066, 0.7775, 0.1003, 0.7827, 0.1108, 0.7859])
me_cylinder_001.materials.append(mat_material)
me_cylinder_001.use_remesh_preserve_volume = False
me_cylinder_001.use_remesh_preserve_attributes = False
me_cylinder_001.use_mirror_vertex_groups = False
me_cylinder_001.update()
arm_armature_003 = bpy.data.armatures.new('Armature.003')  # bones are not reproduced

# ---- objects
ob_squelette = bpy.data.objects.new('Squelette', arm_armature_003)
ob_articulations = bpy.data.objects.new('Articulations', me_icosphere_005)
ob_membres = bpy.data.objects.new('Membres', me_cylinder_001)

# ---- transforms, parenting, visibility, modifiers, constraints
ob_squelette.location = (-0.4476, 1.57, 8.258)
ob_squelette.rotation_euler = (-0.0, 2.433, -0.0)
ob_squelette.hide_viewport = True
ob_squelette.lineart.crease_threshold = 0.0
ob_articulations.parent = ob_squelette
ob_articulations.matrix_parent_inverse = Matrix(((-0.7596, 0.0, -0.6504, 5.024), (0.0, 1.0, 1.49e-08, -1.57), (0.6504, 0.0, -0.7596, 6.57), (0.0, 0.0, 0.0, 1.0)))
ob_articulations.location = (-0.4576, -1.562, 1.385)
ob_articulations.hide_viewport = True
ob_articulations.lineart.crease_threshold = 0.0
_vg = ob_articulations.vertex_groups.new(name='Tronc')
_vg.add([0, 1, 2, 3, 4, 5, 6, 7, 8, 9, 10, 11, 12, 13, 14, 15, 16, 17, 18, 19, 20, 21, 22, 23, 24, 25, 26, 27, 28, 29, 30, 31, 32, 33, 34, 35, 36, 37, 38, 39, 40, 41, 126, 127, 128, 129, 130, 131, 132, 133, 134, 135, 136, 137, 138, 139, 140, 141, 142, 143, 144, 145, 146, 147, 148, 149, 150, 151, 152, 153, 154, 155, 156, 157, 158, 159, 160, 161, 162, 163, 164, 165, 166, 167], 1.0, 'REPLACE')
_vg = ob_articulations.vertex_groups.new(name='Cuisse_G')
_vg.add([42, 43, 44, 45, 46, 47, 48, 49, 50, 51, 52, 53, 54, 55, 56, 57, 58, 59, 60, 61, 62, 63, 64, 65, 66, 67, 68, 69, 70, 71, 72, 73, 74, 75, 76, 77, 78, 79, 80, 81, 82, 83], 1.0, 'REPLACE')
_vg = ob_articulations.vertex_groups.new(name='Mollet_G')
_vg.add([84, 85, 86, 87, 88, 89, 90, 91, 92, 93, 94, 95, 96, 97, 98, 99, 100, 101, 102, 103, 104, 105, 106, 107, 108, 109, 110, 111, 112, 113, 114, 115, 116, 117, 118, 119, 120, 121, 122, 123, 124, 125], 1.0, 'REPLACE')
_vg = ob_articulations.vertex_groups.new(name='Pied_G')
_vg = ob_articulations.vertex_groups.new(name='Cuisse_D')
_vg.add([168, 169, 170, 171, 172, 173, 174, 175, 176, 177, 178, 179, 180, 181, 182, 183, 184, 185, 186, 187, 188, 189, 190, 191, 192, 193, 194, 195, 196, 197, 198, 199, 200, 201, 202, 203, 204, 205, 206, 207, 208, 209], 1.0, 'REPLACE')
_vg = ob_articulations.vertex_groups.new(name='Mollet_D')
_vg.add([210, 211, 212, 213, 214, 215, 216, 217, 218, 219, 220, 221, 222, 223, 224, 225, 226, 227, 228, 229, 230, 231, 232, 233, 234, 235, 236, 237, 238, 239, 240, 241, 242, 243, 244, 245, 246, 247, 248, 249, 250, 251], 1.0, 'REPLACE')
_vg = ob_articulations.vertex_groups.new(name='Pied_D')
_m = ob_articulations.modifiers.new('Armature', 'ARMATURE')
_m.object = ob_squelette
ob_membres.parent = ob_squelette
ob_membres.matrix_parent_inverse = Matrix(((-0.7596, 0.0, -0.6504, 5.024), (0.0, 1.0, 1.49e-08, -1.57), (0.6504, 0.0, -0.7596, 6.57), (0.0, 0.0, 0.0, 1.0)))
ob_membres.location = (0.9418, -3.673, 15.24)
ob_membres.rotation_euler = (-0.0, 1.571, -0.0)
ob_membres.scale = (1.0, 1.0, 4.0)
ob_membres.lineart.crease_threshold = 0.0
_vg = ob_membres.vertex_groups.new(name='Tronc')
_vg.add([8, 9, 10, 11, 12, 13, 14, 15, 56, 57, 58, 59, 60, 61, 62, 63, 64, 65, 66, 67, 68, 69, 70, 71, 72, 73, 74, 75, 76, 77, 78, 79, 80, 81, 82, 83, 84, 85, 86, 87, 88, 89, 90, 91, 92, 93, 94, 95, 96, 97, 98, 99, 100, 101, 102, 103, 104, 105, 106, 107, 108, 109, 110, 111, 112, 113, 114, 115, 116, 117, 118, 119, 120, 121, 122, 123, 125, 126, 127, 128, 129, 130, 131, 132, 133, 134, 135, 136, 137, 138, 139, 140, 141, 142, 143, 144, 145, 146, 147, 148, 149, 150, 151, 152, 153, 154, 155, 156, 157, 158, 159, 160, 161, 162, 163, 164, 165, 166, 167, 168, 169, 170, 171, 172, 173, 174, 175, 176, 177, 178, 179, 180, 181, 182, 183, 184, 185, 186, 187, 188], 1.0, 'REPLACE')
_vg = ob_membres.vertex_groups.new(name='Cuisse_G')
_vg.add([0, 1, 2, 3, 4, 5, 6, 7], 1.0, 'REPLACE')
_vg = ob_membres.vertex_groups.new(name='Mollet_G')
_vg.add([16, 17, 18, 19, 20, 21, 22, 23, 124], 1.0, 'REPLACE')
_vg = ob_membres.vertex_groups.new(name='Pied_G')
_vg.add([24, 25, 26, 27, 28, 29, 30, 31], 1.0, 'REPLACE')
_vg = ob_membres.vertex_groups.new(name='Cuisse_D')
_vg.add([32, 33, 34, 35, 36, 37, 38, 39], 1.0, 'REPLACE')
_vg = ob_membres.vertex_groups.new(name='Mollet_D')
_vg.add([40, 41, 42, 43, 44, 45, 46, 47], 1.0, 'REPLACE')
_vg = ob_membres.vertex_groups.new(name='Pied_D')
_vg.add([48, 49, 50, 51, 52, 53, 54, 55], 1.0, 'REPLACE')
_m = ob_membres.modifiers.new('Armature', 'ARMATURE')
_m.object = ob_squelette

# ---- collection membership
col_collection_1.objects.link(ob_squelette)
col_collection_1.objects.link(ob_articulations)
col_collection_1.objects.link(ob_membres)

# ---- scene / render settings (as saved in the file)
scene.frame_start = 1; scene.frame_end = 40; scene.frame_set(0)
scene.render.engine = 'BLENDER_EEVEE_NEXT'
scene.render.resolution_percentage = 50
scene.render.fps = 30
scene.render.dither_intensity = 0.0
scene.cycles.use_denoising = False
scene.cycles.samples = 128
scene.cycles.sampling_pattern = 'TABULATED_SOBOL'
scene.cycles.light_sampling_threshold = 0.0
scene.cycles.use_adaptive_sampling = False
scene.cycles.use_light_tree = False
scene.cycles.blur_glossy = 0.0
scene.cycles.sample_clamp_indirect = 0.0
scene.view_settings.view_transform = 'Standard'
bpy.context.view_layer.update()

# ---- added for rendering (the .blend has no active camera and no usable light): camera, sun
cam_auto = bpy.data.cameras.new('AutoCamera')
cam_auto.lens = 50.0
cam_auto.sensor_width = 36.0
cam_auto.clip_end = 1000.0
ob_auto_camera = bpy.data.objects.new('AutoCamera', cam_auto)
scene.collection.objects.link(ob_auto_camera)
ob_auto_camera.location = (20.628, -23.6033, 23.4098)
ob_auto_camera.rotation_euler = (1.09748, -7.21219e-08, 0.694738)
scene.camera = ob_auto_camera
light_auto_sun = bpy.data.lights.new('AutoSun', 'SUN')
light_auto_sun.energy = 3.0
light_auto_sun.angle = 0.0523599
ob_auto_sun = bpy.data.objects.new('AutoSun', light_auto_sun)
scene.collection.objects.link(ob_auto_sun)
ob_auto_sun.rotation_euler = (0.872665, 0.174533, 0.523599)
bpy.context.view_layer.update()
